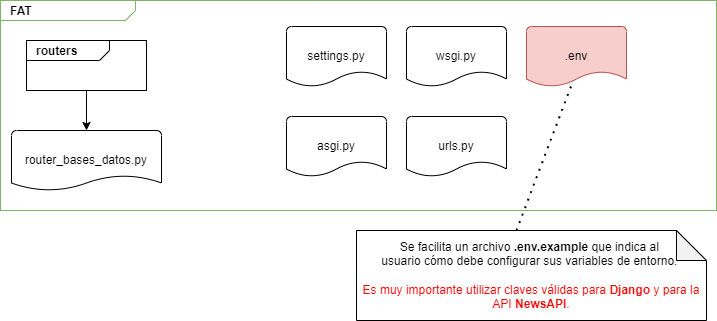

The diagram above was exported from draw.io. Its source (the exported page's mxGraphModel, read from the mxfile embedded in the PNG):
<mxGraphModel dx="1195" dy="-541" grid="1" gridSize="10" guides="1" tooltips="1" connect="1" arrows="1" fold="1" page="1" pageScale="1" pageWidth="827" pageHeight="1169" math="0" shadow="0">
  <root>
    <mxCell id="WIyWlLk6GJQsqaUBKTNV-0" />
    <mxCell id="WIyWlLk6GJQsqaUBKTNV-1" parent="WIyWlLk6GJQsqaUBKTNV-0" />
    <mxCell id="8PNMYgKrHsdeySMzyXTE-0" value="&lt;p style=&quot;margin:0px;margin-top:4px;margin-left:10px;text-align:left;&quot;&gt;&lt;b&gt;FAT&lt;/b&gt;&lt;/p&gt;" style="html=1;shape=mxgraph.sysml.package;align=left;spacingLeft=5;verticalAlign=top;spacingTop=-3;labelX=135;html=1;overflow=fill;fillColor=#FFFFFF;strokeColor=#82b366;" vertex="1" parent="WIyWlLk6GJQsqaUBKTNV-1">
      <mxGeometry x="164" y="1340" width="716" height="210" as="geometry" />
    </mxCell>
    <mxCell id="8PNMYgKrHsdeySMzyXTE-5" value="&lt;p style=&quot;margin:0px;margin-top:4px;margin-left:10px;text-align:left;&quot;&gt;&lt;b&gt;routers&lt;/b&gt;&lt;/p&gt;" style="html=1;shape=mxgraph.sysml.package;align=left;spacingLeft=5;verticalAlign=top;spacingTop=-3;labelX=83;html=1;overflow=fill;" vertex="1" parent="WIyWlLk6GJQsqaUBKTNV-1">
      <mxGeometry x="190" y="1380" width="120" height="50" as="geometry" />
    </mxCell>
    <mxCell id="8PNMYgKrHsdeySMzyXTE-15" value="settings.py" style="strokeWidth=1;html=1;shape=mxgraph.flowchart.document2;whiteSpace=wrap;size=0.25;" vertex="1" parent="WIyWlLk6GJQsqaUBKTNV-1">
      <mxGeometry x="450" y="1366" width="100" height="60" as="geometry" />
    </mxCell>
    <mxCell id="8PNMYgKrHsdeySMzyXTE-16" value="asgi.py" style="strokeWidth=1;html=1;shape=mxgraph.flowchart.document2;whiteSpace=wrap;size=0.25;" vertex="1" parent="WIyWlLk6GJQsqaUBKTNV-1">
      <mxGeometry x="450" y="1456" width="100" height="60" as="geometry" />
    </mxCell>
    <mxCell id="8PNMYgKrHsdeySMzyXTE-17" value="w&lt;span style=&quot;color: rgba(0, 0, 0, 0); font-family: monospace; font-size: 0px; text-align: start; text-wrap: nowrap;&quot;&gt;%3CmxGraphModel%3E%3Croot%3E%3CmxCell%20id%3D%220%22%2F%3E%3CmxCell%20id%3D%221%22%20parent%3D%220%22%2F%3E%3CmxCell%20id%3D%222%22%20value%3D%22asgi.py%22%20style%3D%22strokeWidth%3D1%3Bhtml%3D1%3Bshape%3Dmxgraph.flowchart.document2%3BwhiteSpace%3Dwrap%3Bsize%3D0.25%3B%22%20vertex%3D%221%22%20parent%3D%221%22%3E%3CmxGeometry%20x%3D%22190%22%20y%3D%221530%22%20width%3D%22100%22%20height%3D%2260%22%20as%3D%22geometry%22%2F%3E%3C%2FmxCell%3E%3C%2Froot%3E%3C%2FmxGraphModel%3E&lt;/span&gt;sgi.py" style="strokeWidth=1;html=1;shape=mxgraph.flowchart.document2;whiteSpace=wrap;size=0.25;" vertex="1" parent="WIyWlLk6GJQsqaUBKTNV-1">
      <mxGeometry x="570" y="1366" width="100" height="60" as="geometry" />
    </mxCell>
    <mxCell id="8PNMYgKrHsdeySMzyXTE-18" value="&lt;div style=&quot;text-align: center;&quot;&gt;&lt;span style=&quot;background-color: initial; text-align: start;&quot;&gt;urls&lt;/span&gt;&lt;span style=&quot;background-color: initial; text-wrap: nowrap; color: rgba(0, 0, 0, 0); font-family: monospace; font-size: 0px; text-align: start;&quot;&gt;%3CmxGraphModel%3E%3Croot%3E%3CmxCell%20id%3D%220%22%2F%3E%3CmxCell%20id%3D%221%22%20parent%3D%220%22%2F%3E%3CmxCell%20id%3D%222%22%20value%3D%22asgi.py%22%20style%3D%22strokeWidth%3D1%3Bhtml%3D1%3Bshape%3Dmxgraph.flowchart.document2%3BwhiteSpace%3Dwrap%3Bsize%3D0.25%3B%22%20vertex%3D%221%22%20parent%3D%221%22%3E%3CmxGeometry%20x%3D%22190%22%20y%3D%221530%22%20width%3D%22100%22%20height%3D%2260%22%20as%3D%22geometry%22%2F%3E%3C%2FmxCell%3E%3C%2Froot%3E%3C%2FmxGraph&lt;/span&gt;&lt;span style=&quot;background-color: initial;&quot;&gt;.py&lt;/span&gt;&lt;/div&gt;" style="strokeWidth=1;html=1;shape=mxgraph.flowchart.document2;whiteSpace=wrap;size=0.25;" vertex="1" parent="WIyWlLk6GJQsqaUBKTNV-1">
      <mxGeometry x="570" y="1456" width="100" height="60" as="geometry" />
    </mxCell>
    <mxCell id="8PNMYgKrHsdeySMzyXTE-19" value="&lt;div style=&quot;text-align: start;&quot;&gt;router_bases_datos.py&lt;br&gt;&lt;/div&gt;" style="strokeWidth=1;html=1;shape=mxgraph.flowchart.document2;whiteSpace=wrap;size=0.25;" vertex="1" parent="WIyWlLk6GJQsqaUBKTNV-1">
      <mxGeometry x="175" y="1470" width="150" height="60" as="geometry" />
    </mxCell>
    <mxCell id="8PNMYgKrHsdeySMzyXTE-20" value="" style="endArrow=classic;html=1;rounded=0;entryX=0.5;entryY=0;entryDx=0;entryDy=0;entryPerimeter=0;" edge="1" parent="WIyWlLk6GJQsqaUBKTNV-1" target="8PNMYgKrHsdeySMzyXTE-19">
      <mxGeometry width="50" height="50" relative="1" as="geometry">
        <mxPoint x="250" y="1430" as="sourcePoint" />
        <mxPoint x="830" y="1500" as="targetPoint" />
      </mxGeometry>
    </mxCell>
    <mxCell id="8PNMYgKrHsdeySMzyXTE-21" value="&lt;div style=&quot;text-align: start;&quot;&gt;.env&lt;/div&gt;" style="strokeWidth=1;html=1;shape=mxgraph.flowchart.document2;whiteSpace=wrap;size=0.25;fillColor=#f8cecc;strokeColor=#b85450;" vertex="1" parent="WIyWlLk6GJQsqaUBKTNV-1">
      <mxGeometry x="690" y="1366" width="100" height="60" as="geometry" />
    </mxCell>
    <mxCell id="8PNMYgKrHsdeySMzyXTE-22" value="Se facilita un archivo &lt;b&gt;.env.example&lt;/b&gt; que indica al&amp;nbsp;&lt;div&gt;usuario&amp;nbsp;&lt;span style=&quot;background-color: initial;&quot;&gt;cómo debe configurar sus variables de entorno.&amp;nbsp;&lt;/span&gt;&lt;div&gt;&lt;div&gt;&lt;br&gt;&lt;/div&gt;&lt;div&gt;&lt;font color=&quot;#ff0000&quot;&gt;Es muy importante utilizar claves válidas para &lt;b&gt;Django &lt;/b&gt;y para la API &lt;b&gt;NewsAPI&lt;/b&gt;.&lt;/font&gt;&lt;/div&gt;&lt;/div&gt;&lt;/div&gt;" style="shape=note;whiteSpace=wrap;html=1;backgroundOutline=1;darkOpacity=0.05;" vertex="1" parent="WIyWlLk6GJQsqaUBKTNV-1">
      <mxGeometry x="520" y="1570" width="350" height="90" as="geometry" />
    </mxCell>
    <mxCell id="8PNMYgKrHsdeySMzyXTE-23" value="" style="endArrow=none;dashed=1;html=1;dashPattern=1 3;strokeWidth=2;rounded=0;exitX=0;exitY=0;exitDx=160;exitDy=0;exitPerimeter=0;entryX=0.467;entryY=0.903;entryDx=0;entryDy=0;entryPerimeter=0;" edge="1" parent="WIyWlLk6GJQsqaUBKTNV-1" source="8PNMYgKrHsdeySMzyXTE-22" target="8PNMYgKrHsdeySMzyXTE-21">
      <mxGeometry width="50" height="50" relative="1" as="geometry">
        <mxPoint x="780" y="1550" as="sourcePoint" />
        <mxPoint x="830" y="1500" as="targetPoint" />
      </mxGeometry>
    </mxCell>
  </root>
</mxGraphModel>